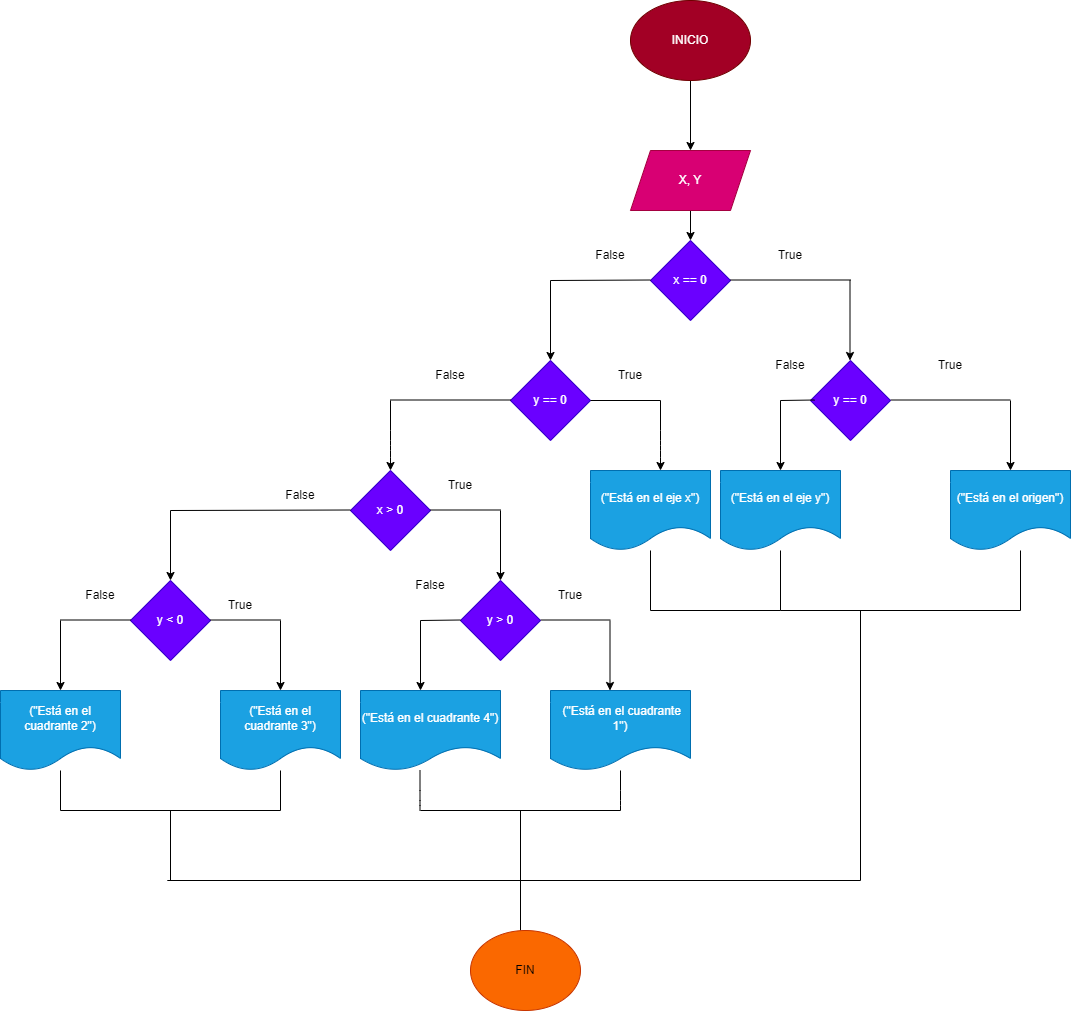

The diagram above was exported from draw.io. Its source (the exported page's mxGraphModel, read from the mxfile embedded in the PNG):
<mxGraphModel dx="897" dy="686" grid="1" gridSize="10" guides="1" tooltips="1" connect="1" arrows="1" fold="1" page="1" pageScale="1" pageWidth="827" pageHeight="1169" math="0" shadow="0">
  <root>
    <mxCell id="0" />
    <mxCell id="1" parent="0" />
    <mxCell id="49" value="" style="edgeStyle=none;html=1;" edge="1" parent="1" source="50" target="52">
      <mxGeometry relative="1" as="geometry" />
    </mxCell>
    <mxCell id="50" value="INICIO" style="ellipse;whiteSpace=wrap;html=1;fillColor=#a20025;fontColor=#ffffff;strokeColor=#6F0000;" vertex="1" parent="1">
      <mxGeometry x="1180" y="390" width="120" height="80" as="geometry" />
    </mxCell>
    <mxCell id="51" value="" style="edgeStyle=none;html=1;" edge="1" parent="1" source="52" target="53">
      <mxGeometry relative="1" as="geometry" />
    </mxCell>
    <mxCell id="52" value="X, Y" style="shape=parallelogram;perimeter=parallelogramPerimeter;whiteSpace=wrap;html=1;fixedSize=1;fillColor=#d80073;fontColor=#ffffff;strokeColor=#A50040;" vertex="1" parent="1">
      <mxGeometry x="1180" y="540" width="120" height="60" as="geometry" />
    </mxCell>
    <mxCell id="53" value="x == 0" style="rhombus;whiteSpace=wrap;html=1;fillColor=#6a00ff;fontColor=#ffffff;strokeColor=#3700CC;" vertex="1" parent="1">
      <mxGeometry x="1200" y="630" width="80" height="80" as="geometry" />
    </mxCell>
    <mxCell id="54" value="" style="endArrow=none;html=1;" edge="1" parent="1">
      <mxGeometry width="50" height="50" relative="1" as="geometry">
        <mxPoint x="1280" y="669.5" as="sourcePoint" />
        <mxPoint x="1400" y="669.5" as="targetPoint" />
      </mxGeometry>
    </mxCell>
    <mxCell id="55" value="" style="endArrow=classic;html=1;" edge="1" parent="1">
      <mxGeometry width="50" height="50" relative="1" as="geometry">
        <mxPoint x="1399.5" y="670" as="sourcePoint" />
        <mxPoint x="1399.5" y="750" as="targetPoint" />
      </mxGeometry>
    </mxCell>
    <mxCell id="56" value="True" style="text;html=1;strokeColor=none;fillColor=none;align=center;verticalAlign=middle;whiteSpace=wrap;rounded=0;" vertex="1" parent="1">
      <mxGeometry x="1310" y="630" width="60" height="30" as="geometry" />
    </mxCell>
    <mxCell id="57" value="False" style="text;html=1;strokeColor=none;fillColor=none;align=center;verticalAlign=middle;whiteSpace=wrap;rounded=0;" vertex="1" parent="1">
      <mxGeometry x="1130" y="630" width="60" height="30" as="geometry" />
    </mxCell>
    <mxCell id="58" value="" style="endArrow=none;html=1;" edge="1" parent="1">
      <mxGeometry width="50" height="50" relative="1" as="geometry">
        <mxPoint x="1100" y="670" as="sourcePoint" />
        <mxPoint x="1200" y="669.5" as="targetPoint" />
      </mxGeometry>
    </mxCell>
    <mxCell id="59" value="y == 0" style="rhombus;whiteSpace=wrap;html=1;fillColor=#6a00ff;fontColor=#ffffff;strokeColor=#3700CC;" vertex="1" parent="1">
      <mxGeometry x="1360" y="750" width="80" height="80" as="geometry" />
    </mxCell>
    <mxCell id="60" value="" style="endArrow=none;html=1;" edge="1" parent="1">
      <mxGeometry width="50" height="50" relative="1" as="geometry">
        <mxPoint x="1440" y="789.5" as="sourcePoint" />
        <mxPoint x="1560" y="789.5" as="targetPoint" />
      </mxGeometry>
    </mxCell>
    <mxCell id="61" value="" style="endArrow=classic;html=1;" edge="1" parent="1" target="62">
      <mxGeometry width="50" height="50" relative="1" as="geometry">
        <mxPoint x="1560" y="790" as="sourcePoint" />
        <mxPoint x="1560" y="870" as="targetPoint" />
      </mxGeometry>
    </mxCell>
    <mxCell id="62" value="(&quot;Está en el origen&quot;)" style="shape=document;whiteSpace=wrap;html=1;boundedLbl=1;fillColor=#1ba1e2;fontColor=#ffffff;strokeColor=#006EAF;" vertex="1" parent="1">
      <mxGeometry x="1500" y="860" width="120" height="80" as="geometry" />
    </mxCell>
    <mxCell id="63" value="" style="endArrow=none;html=1;" edge="1" parent="1">
      <mxGeometry width="50" height="50" relative="1" as="geometry">
        <mxPoint x="1330" y="790" as="sourcePoint" />
        <mxPoint x="1364" y="789.5" as="targetPoint" />
      </mxGeometry>
    </mxCell>
    <mxCell id="64" value="" style="endArrow=classic;html=1;" edge="1" parent="1">
      <mxGeometry width="50" height="50" relative="1" as="geometry">
        <mxPoint x="1330" y="790" as="sourcePoint" />
        <mxPoint x="1330" y="860" as="targetPoint" />
      </mxGeometry>
    </mxCell>
    <mxCell id="65" value="(&quot;Está en el eje y&quot;)" style="shape=document;whiteSpace=wrap;html=1;boundedLbl=1;fillColor=#1ba1e2;fontColor=#ffffff;strokeColor=#006EAF;" vertex="1" parent="1">
      <mxGeometry x="1270" y="860" width="120" height="80" as="geometry" />
    </mxCell>
    <mxCell id="66" value="y == 0" style="rhombus;whiteSpace=wrap;html=1;fillColor=#6a00ff;fontColor=#ffffff;strokeColor=#3700CC;" vertex="1" parent="1">
      <mxGeometry x="1060" y="750" width="80" height="80" as="geometry" />
    </mxCell>
    <mxCell id="67" value="" style="endArrow=classic;html=1;" edge="1" parent="1">
      <mxGeometry width="50" height="50" relative="1" as="geometry">
        <mxPoint x="1100" y="670" as="sourcePoint" />
        <mxPoint x="1100" y="750" as="targetPoint" />
      </mxGeometry>
    </mxCell>
    <mxCell id="68" value="" style="endArrow=none;html=1;" edge="1" parent="1">
      <mxGeometry width="50" height="50" relative="1" as="geometry">
        <mxPoint x="1140" y="790" as="sourcePoint" />
        <mxPoint x="1210" y="790" as="targetPoint" />
      </mxGeometry>
    </mxCell>
    <mxCell id="69" value="" style="endArrow=classic;html=1;" edge="1" parent="1">
      <mxGeometry width="50" height="50" relative="1" as="geometry">
        <mxPoint x="1210" y="790" as="sourcePoint" />
        <mxPoint x="1210" y="860" as="targetPoint" />
        <Array as="points">
          <mxPoint x="1210" y="830" />
          <mxPoint x="1210" y="840" />
        </Array>
      </mxGeometry>
    </mxCell>
    <mxCell id="70" value="(&quot;Está en el eje x&quot;)" style="shape=document;whiteSpace=wrap;html=1;boundedLbl=1;fillColor=#1ba1e2;fontColor=#ffffff;strokeColor=#006EAF;" vertex="1" parent="1">
      <mxGeometry x="1140" y="860" width="120" height="80" as="geometry" />
    </mxCell>
    <mxCell id="71" value="" style="endArrow=none;html=1;" edge="1" parent="1">
      <mxGeometry width="50" height="50" relative="1" as="geometry">
        <mxPoint x="940" y="789.5" as="sourcePoint" />
        <mxPoint x="1060" y="789.5" as="targetPoint" />
      </mxGeometry>
    </mxCell>
    <mxCell id="72" value="" style="endArrow=classic;html=1;" edge="1" parent="1">
      <mxGeometry width="50" height="50" relative="1" as="geometry">
        <mxPoint x="940" y="790" as="sourcePoint" />
        <mxPoint x="940" y="860" as="targetPoint" />
        <Array as="points">
          <mxPoint x="940" y="830" />
          <mxPoint x="940" y="840" />
        </Array>
      </mxGeometry>
    </mxCell>
    <mxCell id="73" value="x &amp;gt; 0" style="rhombus;whiteSpace=wrap;html=1;fillColor=#6a00ff;fontColor=#ffffff;strokeColor=#3700CC;" vertex="1" parent="1">
      <mxGeometry x="900" y="860" width="80" height="80" as="geometry" />
    </mxCell>
    <mxCell id="74" value="" style="endArrow=none;html=1;" edge="1" parent="1">
      <mxGeometry width="50" height="50" relative="1" as="geometry">
        <mxPoint x="980" y="899.5" as="sourcePoint" />
        <mxPoint x="1050" y="899.5" as="targetPoint" />
      </mxGeometry>
    </mxCell>
    <mxCell id="75" value="" style="endArrow=classic;html=1;" edge="1" parent="1">
      <mxGeometry width="50" height="50" relative="1" as="geometry">
        <mxPoint x="1050" y="900" as="sourcePoint" />
        <mxPoint x="1050" y="970" as="targetPoint" />
        <Array as="points" />
      </mxGeometry>
    </mxCell>
    <mxCell id="76" value="y &amp;gt; 0" style="rhombus;whiteSpace=wrap;html=1;fillColor=#6a00ff;fontColor=#ffffff;strokeColor=#3700CC;" vertex="1" parent="1">
      <mxGeometry x="1010" y="970" width="80" height="80" as="geometry" />
    </mxCell>
    <mxCell id="77" value="" style="endArrow=classic;html=1;" edge="1" parent="1">
      <mxGeometry width="50" height="50" relative="1" as="geometry">
        <mxPoint x="1159.5" y="1010" as="sourcePoint" />
        <mxPoint x="1159.5" y="1080" as="targetPoint" />
        <Array as="points" />
      </mxGeometry>
    </mxCell>
    <mxCell id="78" value="&amp;nbsp;(&quot;Está en el cuadrante 1&quot;)" style="shape=document;whiteSpace=wrap;html=1;boundedLbl=1;fillColor=#1ba1e2;fontColor=#ffffff;strokeColor=#006EAF;" vertex="1" parent="1">
      <mxGeometry x="1100" y="1080" width="140" height="80" as="geometry" />
    </mxCell>
    <mxCell id="79" value="" style="endArrow=none;html=1;" edge="1" parent="1">
      <mxGeometry width="50" height="50" relative="1" as="geometry">
        <mxPoint x="1090" y="1009.5" as="sourcePoint" />
        <mxPoint x="1160" y="1009.5" as="targetPoint" />
      </mxGeometry>
    </mxCell>
    <mxCell id="80" value="" style="endArrow=none;html=1;" edge="1" parent="1">
      <mxGeometry width="50" height="50" relative="1" as="geometry">
        <mxPoint x="970" y="1010" as="sourcePoint" />
        <mxPoint x="1010" y="1009.5" as="targetPoint" />
      </mxGeometry>
    </mxCell>
    <mxCell id="81" value="" style="endArrow=classic;html=1;" edge="1" parent="1">
      <mxGeometry width="50" height="50" relative="1" as="geometry">
        <mxPoint x="970" y="1010" as="sourcePoint" />
        <mxPoint x="970" y="1080" as="targetPoint" />
        <Array as="points" />
      </mxGeometry>
    </mxCell>
    <mxCell id="82" value="(&quot;Está en el cuadrante 4&quot;)" style="shape=document;whiteSpace=wrap;html=1;boundedLbl=1;fillColor=#1ba1e2;fontColor=#ffffff;strokeColor=#006EAF;" vertex="1" parent="1">
      <mxGeometry x="910" y="1080" width="140" height="80" as="geometry" />
    </mxCell>
    <mxCell id="83" value="" style="endArrow=none;html=1;" edge="1" parent="1">
      <mxGeometry width="50" height="50" relative="1" as="geometry">
        <mxPoint x="720" y="900" as="sourcePoint" />
        <mxPoint x="900" y="899.5" as="targetPoint" />
      </mxGeometry>
    </mxCell>
    <mxCell id="84" value="" style="endArrow=classic;html=1;" edge="1" parent="1">
      <mxGeometry width="50" height="50" relative="1" as="geometry">
        <mxPoint x="720" y="900" as="sourcePoint" />
        <mxPoint x="720" y="970" as="targetPoint" />
        <Array as="points" />
      </mxGeometry>
    </mxCell>
    <mxCell id="85" value="y &amp;lt; 0" style="rhombus;whiteSpace=wrap;html=1;fillColor=#6a00ff;fontColor=#ffffff;strokeColor=#3700CC;" vertex="1" parent="1">
      <mxGeometry x="680" y="970" width="80" height="80" as="geometry" />
    </mxCell>
    <mxCell id="86" value="" style="endArrow=none;html=1;" edge="1" parent="1">
      <mxGeometry width="50" height="50" relative="1" as="geometry">
        <mxPoint x="760" y="1009.5" as="sourcePoint" />
        <mxPoint x="830" y="1009.5" as="targetPoint" />
      </mxGeometry>
    </mxCell>
    <mxCell id="87" value="" style="endArrow=classic;html=1;" edge="1" parent="1">
      <mxGeometry width="50" height="50" relative="1" as="geometry">
        <mxPoint x="830" y="1010" as="sourcePoint" />
        <mxPoint x="830" y="1080" as="targetPoint" />
        <Array as="points" />
      </mxGeometry>
    </mxCell>
    <mxCell id="88" value="(&quot;Está en el cuadrante 3&quot;)" style="shape=document;whiteSpace=wrap;html=1;boundedLbl=1;fillColor=#1ba1e2;fontColor=#ffffff;strokeColor=#006EAF;" vertex="1" parent="1">
      <mxGeometry x="770" y="1080" width="120" height="80" as="geometry" />
    </mxCell>
    <mxCell id="89" value="" style="endArrow=none;html=1;" edge="1" parent="1">
      <mxGeometry width="50" height="50" relative="1" as="geometry">
        <mxPoint x="610" y="1009.5" as="sourcePoint" />
        <mxPoint x="680" y="1009.5" as="targetPoint" />
      </mxGeometry>
    </mxCell>
    <mxCell id="90" value="" style="endArrow=classic;html=1;" edge="1" parent="1">
      <mxGeometry width="50" height="50" relative="1" as="geometry">
        <mxPoint x="610" y="1010" as="sourcePoint" />
        <mxPoint x="610" y="1080" as="targetPoint" />
        <Array as="points" />
      </mxGeometry>
    </mxCell>
    <mxCell id="91" value="(&quot;Está en el cuadrante 2&quot;)" style="shape=document;whiteSpace=wrap;html=1;boundedLbl=1;fillColor=#1ba1e2;fontColor=#ffffff;strokeColor=#006EAF;" vertex="1" parent="1">
      <mxGeometry x="550" y="1080" width="120" height="80" as="geometry" />
    </mxCell>
    <mxCell id="92" value="" style="endArrow=none;html=1;" edge="1" parent="1">
      <mxGeometry width="50" height="50" relative="1" as="geometry">
        <mxPoint x="610" y="1160" as="sourcePoint" />
        <mxPoint x="610" y="1200" as="targetPoint" />
      </mxGeometry>
    </mxCell>
    <mxCell id="93" value="" style="endArrow=none;html=1;" edge="1" parent="1">
      <mxGeometry width="50" height="50" relative="1" as="geometry">
        <mxPoint x="610" y="1200" as="sourcePoint" />
        <mxPoint x="830" y="1200" as="targetPoint" />
      </mxGeometry>
    </mxCell>
    <mxCell id="94" value="" style="endArrow=none;html=1;" edge="1" parent="1" target="88">
      <mxGeometry width="50" height="50" relative="1" as="geometry">
        <mxPoint x="830" y="1200" as="sourcePoint" />
        <mxPoint x="840" y="1160" as="targetPoint" />
      </mxGeometry>
    </mxCell>
    <mxCell id="95" value="" style="endArrow=none;html=1;" edge="1" parent="1">
      <mxGeometry width="50" height="50" relative="1" as="geometry">
        <mxPoint x="969.5" y="1160" as="sourcePoint" />
        <mxPoint x="969.5" y="1200" as="targetPoint" />
        <Array as="points">
          <mxPoint x="969.5" y="1190" />
        </Array>
      </mxGeometry>
    </mxCell>
    <mxCell id="96" value="" style="endArrow=none;html=1;" edge="1" parent="1">
      <mxGeometry width="50" height="50" relative="1" as="geometry">
        <mxPoint x="1170" y="1160" as="sourcePoint" />
        <mxPoint x="1170" y="1200" as="targetPoint" />
        <Array as="points">
          <mxPoint x="1170" y="1190" />
        </Array>
      </mxGeometry>
    </mxCell>
    <mxCell id="97" value="" style="endArrow=none;html=1;" edge="1" parent="1">
      <mxGeometry width="50" height="50" relative="1" as="geometry">
        <mxPoint x="970" y="1200" as="sourcePoint" />
        <mxPoint x="1170" y="1200" as="targetPoint" />
      </mxGeometry>
    </mxCell>
    <mxCell id="98" value="" style="endArrow=none;html=1;" edge="1" parent="1" target="70">
      <mxGeometry width="50" height="50" relative="1" as="geometry">
        <mxPoint x="1200" y="1000" as="sourcePoint" />
        <mxPoint x="1350" y="1070" as="targetPoint" />
      </mxGeometry>
    </mxCell>
    <mxCell id="99" value="" style="endArrow=none;html=1;" edge="1" parent="1">
      <mxGeometry width="50" height="50" relative="1" as="geometry">
        <mxPoint x="1200" y="1000" as="sourcePoint" />
        <mxPoint x="1330" y="1000" as="targetPoint" />
      </mxGeometry>
    </mxCell>
    <mxCell id="100" value="" style="endArrow=none;html=1;" edge="1" parent="1" target="65">
      <mxGeometry width="50" height="50" relative="1" as="geometry">
        <mxPoint x="1330" y="1000" as="sourcePoint" />
        <mxPoint x="1350" y="980" as="targetPoint" />
      </mxGeometry>
    </mxCell>
    <mxCell id="101" value="" style="endArrow=none;html=1;" edge="1" parent="1">
      <mxGeometry width="50" height="50" relative="1" as="geometry">
        <mxPoint x="1570" y="1000" as="sourcePoint" />
        <mxPoint x="1570" y="940" as="targetPoint" />
      </mxGeometry>
    </mxCell>
    <mxCell id="102" value="" style="endArrow=none;html=1;" edge="1" parent="1">
      <mxGeometry width="50" height="50" relative="1" as="geometry">
        <mxPoint x="1330" y="1000" as="sourcePoint" />
        <mxPoint x="1570" y="1000" as="targetPoint" />
      </mxGeometry>
    </mxCell>
    <mxCell id="103" value="" style="endArrow=none;html=1;" edge="1" parent="1">
      <mxGeometry width="50" height="50" relative="1" as="geometry">
        <mxPoint x="720" y="1270" as="sourcePoint" />
        <mxPoint x="720" y="1200" as="targetPoint" />
      </mxGeometry>
    </mxCell>
    <mxCell id="104" value="" style="endArrow=none;html=1;" edge="1" parent="1">
      <mxGeometry width="50" height="50" relative="1" as="geometry">
        <mxPoint x="1070" y="1270" as="sourcePoint" />
        <mxPoint x="1070" y="1200" as="targetPoint" />
      </mxGeometry>
    </mxCell>
    <mxCell id="105" value="" style="endArrow=none;html=1;" edge="1" parent="1">
      <mxGeometry width="50" height="50" relative="1" as="geometry">
        <mxPoint x="1410" y="1270" as="sourcePoint" />
        <mxPoint x="1410" y="1000" as="targetPoint" />
      </mxGeometry>
    </mxCell>
    <mxCell id="106" value="" style="endArrow=none;html=1;" edge="1" parent="1">
      <mxGeometry width="50" height="50" relative="1" as="geometry">
        <mxPoint x="716.7999267578125" y="1270" as="sourcePoint" />
        <mxPoint x="1410" y="1270" as="targetPoint" />
      </mxGeometry>
    </mxCell>
    <mxCell id="107" value="" style="endArrow=none;html=1;" edge="1" parent="1">
      <mxGeometry width="50" height="50" relative="1" as="geometry">
        <mxPoint x="1070" y="1320" as="sourcePoint" />
        <mxPoint x="1070" y="1270" as="targetPoint" />
      </mxGeometry>
    </mxCell>
    <mxCell id="108" value="FIN" style="ellipse;whiteSpace=wrap;html=1;fillColor=#fa6800;fontColor=#000000;strokeColor=#C73500;" vertex="1" parent="1">
      <mxGeometry x="1020" y="1320" width="110" height="80" as="geometry" />
    </mxCell>
    <mxCell id="109" value="True" style="text;html=1;strokeColor=none;fillColor=none;align=center;verticalAlign=middle;whiteSpace=wrap;rounded=0;" vertex="1" parent="1">
      <mxGeometry x="1470" y="740" width="60" height="30" as="geometry" />
    </mxCell>
    <mxCell id="110" value="True" style="text;html=1;strokeColor=none;fillColor=none;align=center;verticalAlign=middle;whiteSpace=wrap;rounded=0;" vertex="1" parent="1">
      <mxGeometry x="1090" y="970" width="60" height="30" as="geometry" />
    </mxCell>
    <mxCell id="111" value="True" style="text;html=1;strokeColor=none;fillColor=none;align=center;verticalAlign=middle;whiteSpace=wrap;rounded=0;" vertex="1" parent="1">
      <mxGeometry x="1150" y="750" width="60" height="30" as="geometry" />
    </mxCell>
    <mxCell id="112" value="True" style="text;html=1;strokeColor=none;fillColor=none;align=center;verticalAlign=middle;whiteSpace=wrap;rounded=0;" vertex="1" parent="1">
      <mxGeometry x="980" y="860" width="60" height="30" as="geometry" />
    </mxCell>
    <mxCell id="113" value="True" style="text;html=1;strokeColor=none;fillColor=none;align=center;verticalAlign=middle;whiteSpace=wrap;rounded=0;" vertex="1" parent="1">
      <mxGeometry x="760" y="980" width="60" height="30" as="geometry" />
    </mxCell>
    <mxCell id="114" value="False" style="text;html=1;strokeColor=none;fillColor=none;align=center;verticalAlign=middle;whiteSpace=wrap;rounded=0;" vertex="1" parent="1">
      <mxGeometry x="1310" y="740" width="60" height="30" as="geometry" />
    </mxCell>
    <mxCell id="115" value="False" style="text;html=1;strokeColor=none;fillColor=none;align=center;verticalAlign=middle;whiteSpace=wrap;rounded=0;" vertex="1" parent="1">
      <mxGeometry x="970" y="750" width="60" height="30" as="geometry" />
    </mxCell>
    <mxCell id="116" value="False" style="text;html=1;strokeColor=none;fillColor=none;align=center;verticalAlign=middle;whiteSpace=wrap;rounded=0;" vertex="1" parent="1">
      <mxGeometry x="950" y="960" width="60" height="30" as="geometry" />
    </mxCell>
    <mxCell id="117" value="False" style="text;html=1;strokeColor=none;fillColor=none;align=center;verticalAlign=middle;whiteSpace=wrap;rounded=0;" vertex="1" parent="1">
      <mxGeometry x="620" y="970" width="60" height="30" as="geometry" />
    </mxCell>
    <mxCell id="118" value="False" style="text;html=1;strokeColor=none;fillColor=none;align=center;verticalAlign=middle;whiteSpace=wrap;rounded=0;" vertex="1" parent="1">
      <mxGeometry x="820" y="870" width="60" height="30" as="geometry" />
    </mxCell>
  </root>
</mxGraphModel>